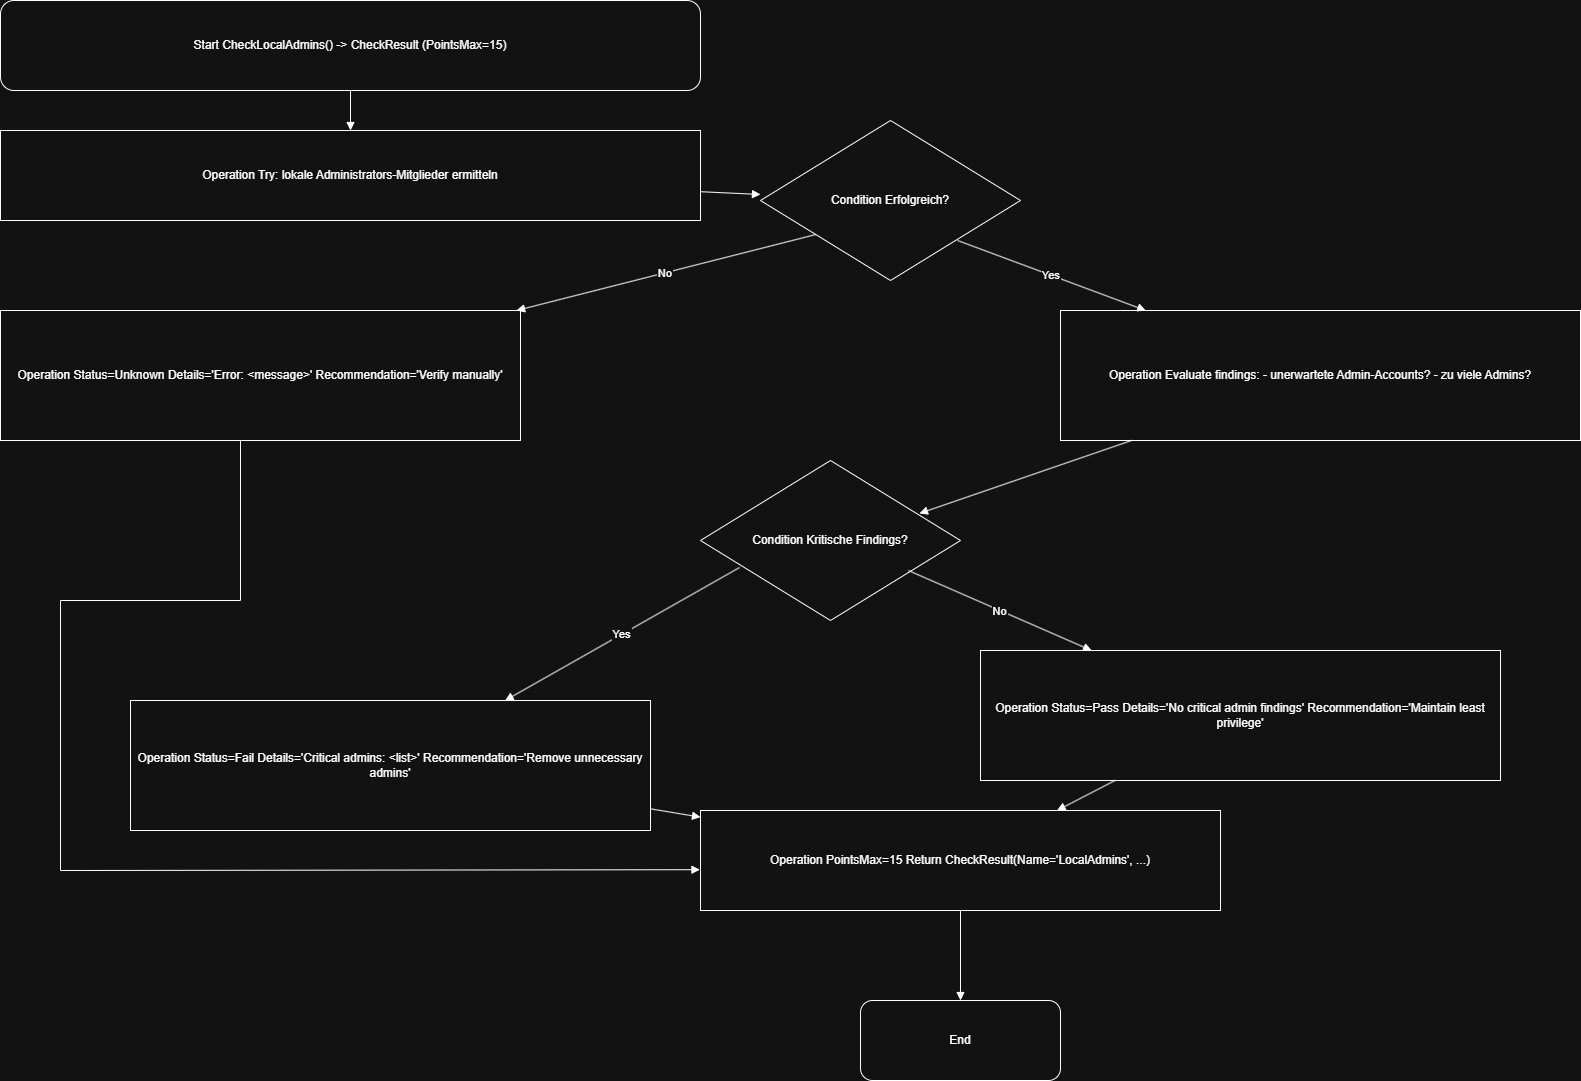

The diagram above was exported from draw.io. Its source (the exported page's mxGraphModel, read from the mxfile embedded in the PNG):
<mxGraphModel dx="3423" dy="2002" grid="1" gridSize="10" guides="1" tooltips="1" connect="1" arrows="1" fold="1" page="1" pageScale="1" pageWidth="1920" pageHeight="1080" math="0" shadow="0">
  <root>
    <mxCell id="0" />
    <mxCell id="1" parent="0" />
    <mxCell id="8e74047aaf934401" parent="1" style="shape=terminator;whiteSpace=wrap;html=0;align=center;verticalAlign=middle;rounded=1;" value="Start CheckLocalAdmins() -&gt; CheckResult (PointsMax=15)" vertex="1">
      <mxGeometry height="90" width="700" x="60" y="60" as="geometry" />
    </mxCell>
    <mxCell id="a1d2c5a64cbf450b" parent="1" style="shape=rectangle;whiteSpace=wrap;html=0;align=center;verticalAlign=middle;" value="Operation Try: lokale Administrators-Mitglieder ermitteln" vertex="1">
      <mxGeometry height="90" width="700" x="60" y="190" as="geometry" />
    </mxCell>
    <mxCell id="098d6b1cfc8e4d9e" parent="1" style="shape=rhombus;whiteSpace=wrap;html=0;align=center;verticalAlign=middle;" value="Condition Erfolgreich?" vertex="1">
      <mxGeometry height="160" width="260" x="820" y="180" as="geometry" />
    </mxCell>
    <mxCell id="ff5b747969154287" parent="1" style="shape=rectangle;whiteSpace=wrap;html=0;align=center;verticalAlign=middle;" value="Operation Status=Unknown Details='Error: &lt;message&gt;' Recommendation='Verify manually'" vertex="1">
      <mxGeometry height="130" width="520" x="60" y="370" as="geometry" />
    </mxCell>
    <mxCell id="9382fe7933e44954" parent="1" style="shape=rectangle;whiteSpace=wrap;html=0;align=center;verticalAlign=middle;" value="Operation Evaluate findings: - unerwartete Admin-Accounts? - zu viele Admins?" vertex="1">
      <mxGeometry height="130" width="520" x="1120" y="370" as="geometry" />
    </mxCell>
    <mxCell id="fb034927af944315" parent="1" style="shape=rhombus;whiteSpace=wrap;html=0;align=center;verticalAlign=middle;" value="Condition Kritische Findings?" vertex="1">
      <mxGeometry height="160" width="260" x="760" y="520" as="geometry" />
    </mxCell>
    <mxCell id="d03888814a914027" parent="1" style="shape=rectangle;whiteSpace=wrap;html=0;align=center;verticalAlign=middle;" value="Operation Status=Fail Details='Critical admins: &lt;list&gt;' Recommendation='Remove unnecessary admins'" vertex="1">
      <mxGeometry height="130" width="520" x="190" y="760" as="geometry" />
    </mxCell>
    <mxCell id="c01e1dc2128348a4" parent="1" style="shape=rectangle;whiteSpace=wrap;html=0;align=center;verticalAlign=middle;" value="Operation Status=Pass Details='No critical admin findings' Recommendation='Maintain least privilege'" vertex="1">
      <mxGeometry height="130" width="520" x="1040" y="710" as="geometry" />
    </mxCell>
    <mxCell id="b72085bd27954a30" parent="1" style="shape=rectangle;whiteSpace=wrap;html=0;align=center;verticalAlign=middle;" value="Operation PointsMax=15 Return CheckResult(Name='LocalAdmins', ...)" vertex="1">
      <mxGeometry height="100" width="520" x="760" y="870" as="geometry" />
    </mxCell>
    <mxCell id="1212917b2a0e45aa" parent="1" style="shape=terminator;whiteSpace=wrap;html=0;align=center;verticalAlign=middle;rounded=1;" value="End" vertex="1">
      <mxGeometry height="80" width="200" x="920" y="1060" as="geometry" />
    </mxCell>
    <mxCell id="7471858582354f62" edge="1" parent="1" source="8e74047aaf934401" style="endArrow=block;html=0;rounded=0;" target="a1d2c5a64cbf450b" value="">
      <mxGeometry relative="1" as="geometry" />
    </mxCell>
    <mxCell id="18ed2f066a8f4d20" edge="1" parent="1" source="a1d2c5a64cbf450b" style="endArrow=block;html=0;rounded=0;" target="098d6b1cfc8e4d9e" value="">
      <mxGeometry relative="1" as="geometry" />
    </mxCell>
    <mxCell id="83f7edbd562f4e69" edge="1" parent="1" source="098d6b1cfc8e4d9e" style="endArrow=block;html=0;rounded=0;exitX=0.758;exitY=0.75;exitDx=0;exitDy=0;exitPerimeter=0;" target="9382fe7933e44954" value="Yes">
      <mxGeometry relative="1" as="geometry" />
    </mxCell>
    <mxCell id="39d6b991bcc54c85" edge="1" parent="1" source="098d6b1cfc8e4d9e" style="endArrow=block;html=0;rounded=0;exitX=0.212;exitY=0.713;exitDx=0;exitDy=0;exitPerimeter=0;" target="ff5b747969154287" value="No">
      <mxGeometry relative="1" as="geometry" />
    </mxCell>
    <mxCell id="ae026540a9354a8d" edge="1" parent="1" source="9382fe7933e44954" style="endArrow=block;html=0;rounded=0;entryX=0.842;entryY=0.331;entryDx=0;entryDy=0;entryPerimeter=0;" target="fb034927af944315" value="">
      <mxGeometry relative="1" as="geometry" />
    </mxCell>
    <mxCell id="1030e148adb548fc" edge="1" parent="1" source="fb034927af944315" style="endArrow=block;html=0;rounded=0;exitX=0.8;exitY=0.688;exitDx=0;exitDy=0;exitPerimeter=0;" target="c01e1dc2128348a4" value="No">
      <mxGeometry relative="1" as="geometry" />
    </mxCell>
    <mxCell id="621ce33c2981496d" edge="1" parent="1" source="fb034927af944315" style="endArrow=block;html=0;rounded=0;exitX=0.15;exitY=0.669;exitDx=0;exitDy=0;exitPerimeter=0;" target="d03888814a914027" value="Yes">
      <mxGeometry relative="1" as="geometry" />
    </mxCell>
    <mxCell id="8988c2a351c94eff" edge="1" parent="1" style="endArrow=block;html=0;rounded=0;entryX=-0.001;entryY=0.592;entryDx=0;entryDy=0;entryPerimeter=0;" target="b72085bd27954a30" value="">
      <mxGeometry relative="1" as="geometry">
        <Array as="points">
          <mxPoint x="300" y="660" />
          <mxPoint x="120" y="660" />
          <mxPoint x="120" y="930" />
        </Array>
        <mxPoint x="300.0000000000002" y="500" as="sourcePoint" />
        <mxPoint x="100" y="1050" as="targetPoint" />
      </mxGeometry>
    </mxCell>
    <mxCell id="180a9bb848b94120" edge="1" parent="1" source="d03888814a914027" style="endArrow=block;html=0;rounded=0;" target="b72085bd27954a30" value="">
      <mxGeometry relative="1" as="geometry" />
    </mxCell>
    <mxCell id="a58a850380f24a03" edge="1" parent="1" source="c01e1dc2128348a4" style="endArrow=block;html=0;rounded=0;" target="b72085bd27954a30" value="">
      <mxGeometry relative="1" as="geometry" />
    </mxCell>
    <mxCell id="c54374a622334487" edge="1" parent="1" source="b72085bd27954a30" style="endArrow=block;html=0;rounded=0;" target="1212917b2a0e45aa" value="">
      <mxGeometry relative="1" as="geometry" />
    </mxCell>
  </root>
</mxGraphModel>